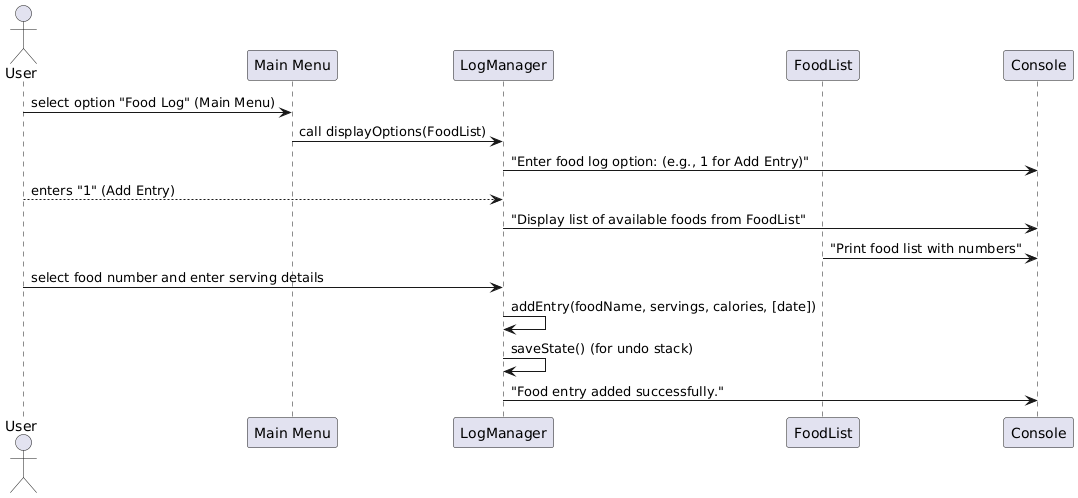

The diagram above was rendered by PlantUML. Its source (embedded in the PNG):
@startuml
actor User
participant "Main Menu" as MM
participant "LogManager" as LM
participant "FoodList" as FL
participant "Console" as C

User -> MM: select option "Food Log" (Main Menu)
MM -> LM: call displayOptions(FoodList)
LM -> C: "Enter food log option: (e.g., 1 for Add Entry)"
User --> LM: enters "1" (Add Entry)
LM -> C: "Display list of available foods from FoodList"
FL -> C: "Print food list with numbers"
User -> LM: select food number and enter serving details
LM -> LM: addEntry(foodName, servings, calories, [date])
LM -> LM: saveState() (for undo stack)
LM -> C: "Food entry added successfully."
@enduml